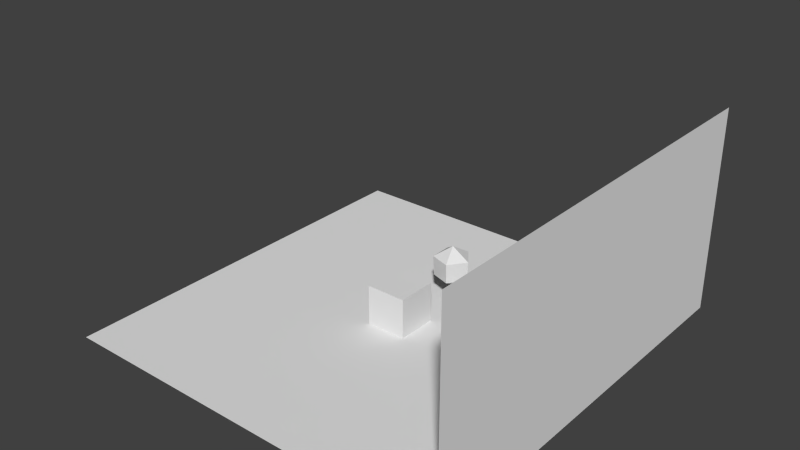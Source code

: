 # Source: test3.blend  (saved by Blender 2.79.0; exported with 4.5.12 LTS)
import bpy
from mathutils import Matrix  # noqa: F401  (used for matrix-valued properties, if any)

bpy.ops.wm.read_factory_settings(use_empty=True)
scene = bpy.context.scene
scene.name = 'Scene'

# ---- collections
col_collection_1 = bpy.data.collections.new('Collection 1'); scene.collection.children.link(col_collection_1)

# ---- world
world_world = bpy.data.worlds.new('World'); scene.world = world_world
world_world.color = (0.05088, 0.05088, 0.05088)
world_world.use_sun_shadow = False
world_world.sun_shadow_jitter_overblur = 0.0
world_world.cycles.sampling_method = 'NONE'
world_world.cycles.sample_map_resolution = 256

# ---- meshes
me_plane_001 = bpy.data.meshes.new('Plane.001')
me_plane_001.from_pydata([(-1.0, -1.0, 0.0), (1.0, -1.0, 0.0), (-1.0, 1.0, 0.0), (1.0, 1.0, 0.0)], [], [(0, 2, 3, 1)])
me_plane_001.use_remesh_preserve_volume = False
me_plane_001.use_remesh_preserve_attributes = False
me_plane_001.use_mirror_vertex_groups = False
me_plane_001.update()
me_plane = bpy.data.meshes.new('Plane')
me_plane.from_pydata([(-1.0, -1.0, 0.0), (1.0, -1.0, 0.0), (-1.0, 1.0, 0.0), (1.0, 1.0, 0.0)], [], [(0, 1, 3, 2)])
me_plane.use_remesh_preserve_volume = False
me_plane.use_remesh_preserve_attributes = False
me_plane.use_mirror_vertex_groups = False
me_plane.update()
me_icosphere = bpy.data.meshes.new('Icosphere')
me_icosphere.from_pydata([(0.0, 0.0, -1.0), (0.2764, -0.8506, 0.4472), (-0.7236, -0.5257, 0.4472), (-0.7236, 0.5257, 0.4472), (0.2764, 0.8506, 0.4472), (0.8944, 0.0, 0.4472), (0.0, 0.0, 1.0), (0.2629, -0.809, -0.5257), (0.8506, 0.0, -0.5257), (-0.6882, -0.5, -0.5257), (-0.6882, 0.5, -0.5257), (0.2629, 0.809, -0.5257)], [], [(0, 7, 9), (4, 3, 6), (5, 4, 6), (3, 2, 6), (2, 1, 6), (1, 5, 6), (8, 11, 5), (11, 4, 5), (11, 3, 4), (11, 10, 3), (10, 2, 3), (10, 9, 2), (9, 7, 2), (7, 1, 2), (7, 8, 1), (8, 5, 1), (0, 11, 8), (0, 10, 11), (0, 9, 10), (8, 7, 0)])
me_icosphere.use_remesh_preserve_volume = False
me_icosphere.use_remesh_preserve_attributes = False
me_icosphere.use_mirror_vertex_groups = False
me_icosphere.update()
me_cube_001 = bpy.data.meshes.new('Cube.001')
me_cube_001.from_pydata([(-1.0, -1.0, -1.0), (-1.0, 1.0, -1.0), (1.0, 1.0, -1.0), (1.0, -1.0, -1.0), (-1.0, -1.0, 1.0), (-1.0, 1.0, 1.0), (1.0, 1.0, 1.0), (1.0, -1.0, 1.0)], [], [(4, 5, 1, 0), (5, 6, 2, 1), (6, 7, 3, 2), (7, 4, 0, 3), (0, 1, 2, 3), (7, 6, 5, 4)])
me_cube_001.use_remesh_preserve_volume = False
me_cube_001.use_remesh_preserve_attributes = False
me_cube_001.use_mirror_vertex_groups = False
me_cube_001.update()

# ---- objects
ob_wall = bpy.data.objects.new('Wall', me_plane_001)
ob_floor = bpy.data.objects.new('Floor', me_plane)
ob_icosphere = bpy.data.objects.new('Icosphere', me_icosphere)
ob_inside = bpy.data.objects.new('inside', me_cube_001)

# ---- transforms, parenting, visibility, modifiers, constraints
ob_wall.location = (10.0, 0.0, 4.0)
ob_wall.rotation_euler = (0.0, 1.571, 0.0)
ob_wall.scale = (5.0, 10.0, 1.0)
ob_wall.lineart.crease_threshold = 0.0
ob_floor.location = (0.0, 0.0, -1.0)
ob_floor.scale = (10.0, 10.0, 1.0)
ob_floor.lineart.crease_threshold = 0.0
ob_icosphere.location = (0.7993, 2.84, 1.06)
ob_icosphere.lineart.crease_threshold = 0.0
ob_inside.location = (0.0, 0.0, 0.0)
ob_inside.lineart.crease_threshold = 0.0

# ---- collection membership
col_collection_1.objects.link(ob_wall)
col_collection_1.objects.link(ob_floor)
col_collection_1.objects.link(ob_icosphere)
col_collection_1.objects.link(ob_inside)

# ---- scene / render settings (as saved in the file)
scene.frame_start = 1; scene.frame_end = 250; scene.frame_set(4)
scene.render.engine = 'BLENDER_EEVEE_NEXT'
scene.render.resolution_percentage = 50
scene.render.dither_intensity = 0.0
scene.cycles.use_denoising = False
scene.cycles.samples = 10
scene.cycles.sampling_pattern = 'TABULATED_SOBOL'
scene.cycles.light_sampling_threshold = 0.0
scene.cycles.use_adaptive_sampling = False
scene.cycles.use_light_tree = False
scene.cycles.blur_glossy = 0.0
scene.cycles.pixel_filter_type = 'GAUSSIAN'
scene.cycles.sample_clamp_indirect = 0.0
scene.view_settings.view_transform = 'Standard'
bpy.context.view_layer.update()

# ---- added for rendering (the .blend has no active camera and no usable light): camera, sun
cam_auto = bpy.data.cameras.new('AutoCamera')
cam_auto.lens = 50.0
cam_auto.sensor_width = 36.0
cam_auto.clip_end = 1000.0
ob_auto_camera = bpy.data.objects.new('AutoCamera', cam_auto)
scene.collection.objects.link(ob_auto_camera)
ob_auto_camera.location = (27.7567, -33.3081, 26.2054)
ob_auto_camera.rotation_euler = (1.09748, -7.21219e-08, 0.694738)
scene.camera = ob_auto_camera
light_auto_sun = bpy.data.lights.new('AutoSun', 'SUN')
light_auto_sun.energy = 3.0
light_auto_sun.angle = 0.0523599
ob_auto_sun = bpy.data.objects.new('AutoSun', light_auto_sun)
scene.collection.objects.link(ob_auto_sun)
ob_auto_sun.rotation_euler = (0.872665, 0.174533, 0.523599)
bpy.context.view_layer.update()
